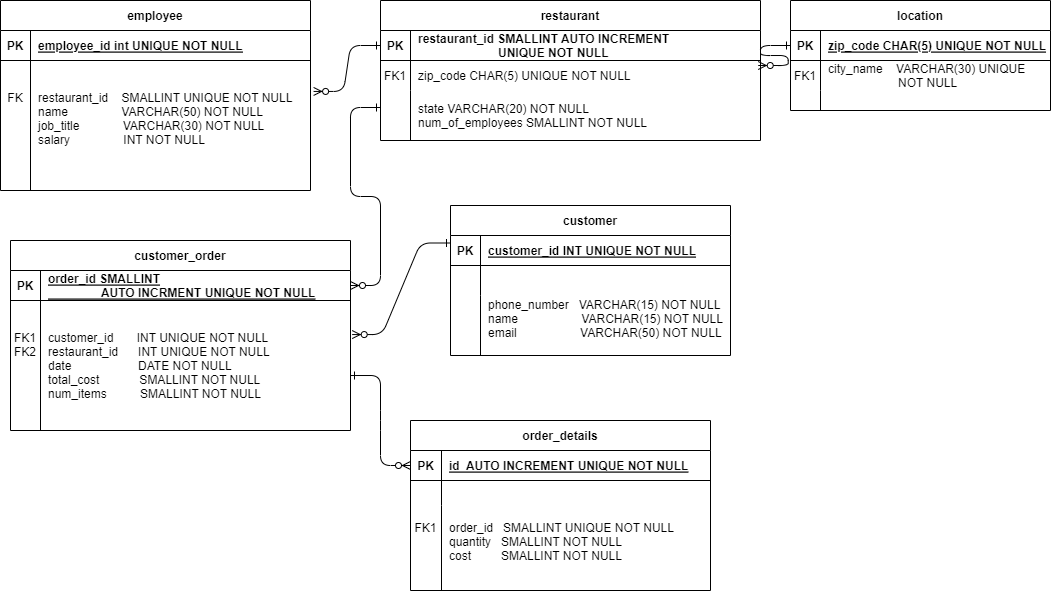

The diagram above was exported from draw.io. Its source (the exported page's mxGraphModel, read from the mxfile embedded in the PNG):
<mxGraphModel dx="1221" dy="1085" grid="1" gridSize="10" guides="1" tooltips="1" connect="1" arrows="1" fold="1" page="1" pageScale="1" pageWidth="1100" pageHeight="850" math="0" shadow="0" extFonts="Permanent Marker^https://fonts.googleapis.com/css?family=Permanent+Marker">
  <root>
    <mxCell id="0" />
    <mxCell id="1" parent="0" />
    <mxCell id="C-vyLk0tnHw3VtMMgP7b-2" value="restaurant" style="shape=table;startSize=30;container=1;collapsible=1;childLayout=tableLayout;fixedRows=1;rowLines=0;fontStyle=1;align=center;resizeLast=1;" parent="1" vertex="1">
      <mxGeometry x="400" y="70" width="380" height="140" as="geometry" />
    </mxCell>
    <mxCell id="C-vyLk0tnHw3VtMMgP7b-3" value="" style="shape=partialRectangle;collapsible=0;dropTarget=0;pointerEvents=0;fillColor=none;points=[[0,0.5],[1,0.5]];portConstraint=eastwest;top=0;left=0;right=0;bottom=1;" parent="C-vyLk0tnHw3VtMMgP7b-2" vertex="1">
      <mxGeometry y="30" width="380" height="30" as="geometry" />
    </mxCell>
    <mxCell id="C-vyLk0tnHw3VtMMgP7b-4" value="PK" style="shape=partialRectangle;overflow=hidden;connectable=0;fillColor=none;top=0;left=0;bottom=0;right=0;fontStyle=1;" parent="C-vyLk0tnHw3VtMMgP7b-3" vertex="1">
      <mxGeometry width="30" height="30" as="geometry">
        <mxRectangle width="30" height="30" as="alternateBounds" />
      </mxGeometry>
    </mxCell>
    <mxCell id="C-vyLk0tnHw3VtMMgP7b-5" value="restaurant_id SMALLINT AUTO INCREMENT &#10;                        UNIQUE NOT NULL" style="shape=partialRectangle;overflow=hidden;connectable=0;fillColor=none;top=0;left=0;bottom=0;right=0;align=left;spacingLeft=6;fontStyle=1;" parent="C-vyLk0tnHw3VtMMgP7b-3" vertex="1">
      <mxGeometry x="30" width="350" height="30" as="geometry">
        <mxRectangle width="350" height="30" as="alternateBounds" />
      </mxGeometry>
    </mxCell>
    <mxCell id="C-vyLk0tnHw3VtMMgP7b-6" value="" style="shape=partialRectangle;collapsible=0;dropTarget=0;pointerEvents=0;fillColor=none;points=[[0,0.5],[1,0.5]];portConstraint=eastwest;top=0;left=0;right=0;bottom=0;" parent="C-vyLk0tnHw3VtMMgP7b-2" vertex="1">
      <mxGeometry y="60" width="380" height="30" as="geometry" />
    </mxCell>
    <mxCell id="C-vyLk0tnHw3VtMMgP7b-7" value="FK1" style="shape=partialRectangle;overflow=hidden;connectable=0;fillColor=none;top=0;left=0;bottom=0;right=0;" parent="C-vyLk0tnHw3VtMMgP7b-6" vertex="1">
      <mxGeometry width="30" height="30" as="geometry">
        <mxRectangle width="30" height="30" as="alternateBounds" />
      </mxGeometry>
    </mxCell>
    <mxCell id="C-vyLk0tnHw3VtMMgP7b-8" value="zip_code CHAR(5) UNIQUE NOT NULL" style="shape=partialRectangle;overflow=hidden;connectable=0;fillColor=none;top=0;left=0;bottom=0;right=0;align=left;spacingLeft=6;" parent="C-vyLk0tnHw3VtMMgP7b-6" vertex="1">
      <mxGeometry x="30" width="350" height="30" as="geometry">
        <mxRectangle width="350" height="30" as="alternateBounds" />
      </mxGeometry>
    </mxCell>
    <mxCell id="C-vyLk0tnHw3VtMMgP7b-9" value="" style="shape=partialRectangle;collapsible=0;dropTarget=0;pointerEvents=0;fillColor=none;points=[[0,0.5],[1,0.5]];portConstraint=eastwest;top=0;left=0;right=0;bottom=0;" parent="C-vyLk0tnHw3VtMMgP7b-2" vertex="1">
      <mxGeometry y="90" width="380" height="50" as="geometry" />
    </mxCell>
    <mxCell id="C-vyLk0tnHw3VtMMgP7b-10" value="" style="shape=partialRectangle;overflow=hidden;connectable=0;fillColor=none;top=0;left=0;bottom=0;right=0;" parent="C-vyLk0tnHw3VtMMgP7b-9" vertex="1">
      <mxGeometry width="30" height="50" as="geometry">
        <mxRectangle width="30" height="50" as="alternateBounds" />
      </mxGeometry>
    </mxCell>
    <mxCell id="C-vyLk0tnHw3VtMMgP7b-11" value="state VARCHAR(20) NOT NULL&#10;num_of_employees SMALLINT NOT NULL" style="shape=partialRectangle;overflow=hidden;connectable=0;fillColor=none;top=0;left=0;bottom=0;right=0;align=left;spacingLeft=6;" parent="C-vyLk0tnHw3VtMMgP7b-9" vertex="1">
      <mxGeometry x="30" width="350" height="50" as="geometry">
        <mxRectangle width="350" height="50" as="alternateBounds" />
      </mxGeometry>
    </mxCell>
    <mxCell id="C-vyLk0tnHw3VtMMgP7b-13" value="customer" style="shape=table;startSize=30;container=1;collapsible=1;childLayout=tableLayout;fixedRows=1;rowLines=0;fontStyle=1;align=center;resizeLast=1;" parent="1" vertex="1">
      <mxGeometry x="470" y="275" width="280" height="150" as="geometry" />
    </mxCell>
    <mxCell id="C-vyLk0tnHw3VtMMgP7b-14" value="" style="shape=partialRectangle;collapsible=0;dropTarget=0;pointerEvents=0;fillColor=none;points=[[0,0.5],[1,0.5]];portConstraint=eastwest;top=0;left=0;right=0;bottom=1;" parent="C-vyLk0tnHw3VtMMgP7b-13" vertex="1">
      <mxGeometry y="30" width="280" height="30" as="geometry" />
    </mxCell>
    <mxCell id="C-vyLk0tnHw3VtMMgP7b-15" value="PK" style="shape=partialRectangle;overflow=hidden;connectable=0;fillColor=none;top=0;left=0;bottom=0;right=0;fontStyle=1;" parent="C-vyLk0tnHw3VtMMgP7b-14" vertex="1">
      <mxGeometry width="30" height="30" as="geometry">
        <mxRectangle width="30" height="30" as="alternateBounds" />
      </mxGeometry>
    </mxCell>
    <mxCell id="C-vyLk0tnHw3VtMMgP7b-16" value="customer_id INT UNIQUE NOT NULL" style="shape=partialRectangle;overflow=hidden;connectable=0;fillColor=none;top=0;left=0;bottom=0;right=0;align=left;spacingLeft=6;fontStyle=5;" parent="C-vyLk0tnHw3VtMMgP7b-14" vertex="1">
      <mxGeometry x="30" width="250" height="30" as="geometry">
        <mxRectangle width="250" height="30" as="alternateBounds" />
      </mxGeometry>
    </mxCell>
    <mxCell id="C-vyLk0tnHw3VtMMgP7b-17" value="" style="shape=partialRectangle;collapsible=0;dropTarget=0;pointerEvents=0;fillColor=none;points=[[0,0.5],[1,0.5]];portConstraint=eastwest;top=0;left=0;right=0;bottom=0;" parent="C-vyLk0tnHw3VtMMgP7b-13" vertex="1">
      <mxGeometry y="60" width="280" height="30" as="geometry" />
    </mxCell>
    <mxCell id="C-vyLk0tnHw3VtMMgP7b-18" value="" style="shape=partialRectangle;overflow=hidden;connectable=0;fillColor=none;top=0;left=0;bottom=0;right=0;" parent="C-vyLk0tnHw3VtMMgP7b-17" vertex="1">
      <mxGeometry width="30" height="30" as="geometry">
        <mxRectangle width="30" height="30" as="alternateBounds" />
      </mxGeometry>
    </mxCell>
    <mxCell id="C-vyLk0tnHw3VtMMgP7b-19" value="" style="shape=partialRectangle;overflow=hidden;connectable=0;fillColor=none;top=0;left=0;bottom=0;right=0;align=left;spacingLeft=6;" parent="C-vyLk0tnHw3VtMMgP7b-17" vertex="1">
      <mxGeometry x="30" width="250" height="30" as="geometry">
        <mxRectangle width="250" height="30" as="alternateBounds" />
      </mxGeometry>
    </mxCell>
    <mxCell id="C-vyLk0tnHw3VtMMgP7b-20" value="" style="shape=partialRectangle;collapsible=0;dropTarget=0;pointerEvents=0;fillColor=none;points=[[0,0.5],[1,0.5]];portConstraint=eastwest;top=0;left=0;right=0;bottom=0;" parent="C-vyLk0tnHw3VtMMgP7b-13" vertex="1">
      <mxGeometry y="90" width="280" height="60" as="geometry" />
    </mxCell>
    <mxCell id="C-vyLk0tnHw3VtMMgP7b-21" value="" style="shape=partialRectangle;overflow=hidden;connectable=0;fillColor=none;top=0;left=0;bottom=0;right=0;" parent="C-vyLk0tnHw3VtMMgP7b-20" vertex="1">
      <mxGeometry width="30" height="60" as="geometry">
        <mxRectangle width="30" height="60" as="alternateBounds" />
      </mxGeometry>
    </mxCell>
    <mxCell id="C-vyLk0tnHw3VtMMgP7b-22" value="phone_number   VARCHAR(15) NOT NULL &#10;name                   VARCHAR(15) NOT NULL&#10;email                   VARCHAR(50) NOT NULL&#10;" style="shape=partialRectangle;overflow=hidden;connectable=0;fillColor=none;top=0;left=0;bottom=0;right=0;align=left;spacingLeft=6;" parent="C-vyLk0tnHw3VtMMgP7b-20" vertex="1">
      <mxGeometry x="30" width="250" height="60" as="geometry">
        <mxRectangle width="250" height="60" as="alternateBounds" />
      </mxGeometry>
    </mxCell>
    <mxCell id="C-vyLk0tnHw3VtMMgP7b-23" value="employee" style="shape=table;startSize=30;container=1;collapsible=1;childLayout=tableLayout;fixedRows=1;rowLines=0;fontStyle=1;align=center;resizeLast=1;" parent="1" vertex="1">
      <mxGeometry x="20" y="70" width="310" height="190" as="geometry" />
    </mxCell>
    <mxCell id="C-vyLk0tnHw3VtMMgP7b-24" value="" style="shape=partialRectangle;collapsible=0;dropTarget=0;pointerEvents=0;fillColor=none;points=[[0,0.5],[1,0.5]];portConstraint=eastwest;top=0;left=0;right=0;bottom=1;" parent="C-vyLk0tnHw3VtMMgP7b-23" vertex="1">
      <mxGeometry y="30" width="310" height="30" as="geometry" />
    </mxCell>
    <mxCell id="C-vyLk0tnHw3VtMMgP7b-25" value="PK" style="shape=partialRectangle;overflow=hidden;connectable=0;fillColor=none;top=0;left=0;bottom=0;right=0;fontStyle=1;" parent="C-vyLk0tnHw3VtMMgP7b-24" vertex="1">
      <mxGeometry width="30" height="30" as="geometry">
        <mxRectangle width="30" height="30" as="alternateBounds" />
      </mxGeometry>
    </mxCell>
    <mxCell id="C-vyLk0tnHw3VtMMgP7b-26" value="employee_id int UNIQUE NOT NULL " style="shape=partialRectangle;overflow=hidden;connectable=0;fillColor=none;top=0;left=0;bottom=0;right=0;align=left;spacingLeft=6;fontStyle=5;" parent="C-vyLk0tnHw3VtMMgP7b-24" vertex="1">
      <mxGeometry x="30" width="280" height="30" as="geometry">
        <mxRectangle width="280" height="30" as="alternateBounds" />
      </mxGeometry>
    </mxCell>
    <mxCell id="C-vyLk0tnHw3VtMMgP7b-27" value="" style="shape=partialRectangle;collapsible=0;dropTarget=0;pointerEvents=0;fillColor=none;points=[[0,0.5],[1,0.5]];portConstraint=eastwest;top=0;left=0;right=0;bottom=0;" parent="C-vyLk0tnHw3VtMMgP7b-23" vertex="1">
      <mxGeometry y="60" width="310" height="130" as="geometry" />
    </mxCell>
    <mxCell id="C-vyLk0tnHw3VtMMgP7b-28" value="FK&#10;&#10;&#10;&#10;" style="shape=partialRectangle;overflow=hidden;connectable=0;fillColor=none;top=0;left=0;bottom=0;right=0;" parent="C-vyLk0tnHw3VtMMgP7b-27" vertex="1">
      <mxGeometry width="30" height="130" as="geometry">
        <mxRectangle width="30" height="130" as="alternateBounds" />
      </mxGeometry>
    </mxCell>
    <mxCell id="C-vyLk0tnHw3VtMMgP7b-29" value="restaurant_id    SMALLINT UNIQUE NOT NULL&#10;name                VARCHAR(50) NOT NULL&#10;job_title             VARCHAR(30) NOT NULL&#10;salary                INT NOT NULL&#10; " style="shape=partialRectangle;overflow=hidden;connectable=0;fillColor=none;top=0;left=0;bottom=0;right=0;align=left;spacingLeft=6;" parent="C-vyLk0tnHw3VtMMgP7b-27" vertex="1">
      <mxGeometry x="30" width="280" height="130" as="geometry">
        <mxRectangle width="280" height="130" as="alternateBounds" />
      </mxGeometry>
    </mxCell>
    <mxCell id="aRl6ZMqh-hRykSnPxmyr-2" value="location" style="shape=table;startSize=30;container=1;collapsible=1;childLayout=tableLayout;fixedRows=1;rowLines=0;fontStyle=1;align=center;resizeLast=1;" parent="1" vertex="1">
      <mxGeometry x="810" y="70" width="260" height="110" as="geometry" />
    </mxCell>
    <mxCell id="aRl6ZMqh-hRykSnPxmyr-3" value="" style="shape=partialRectangle;collapsible=0;dropTarget=0;pointerEvents=0;fillColor=none;points=[[0,0.5],[1,0.5]];portConstraint=eastwest;top=0;left=0;right=0;bottom=1;" parent="aRl6ZMqh-hRykSnPxmyr-2" vertex="1">
      <mxGeometry y="30" width="260" height="30" as="geometry" />
    </mxCell>
    <mxCell id="aRl6ZMqh-hRykSnPxmyr-4" value="PK" style="shape=partialRectangle;overflow=hidden;connectable=0;fillColor=none;top=0;left=0;bottom=0;right=0;fontStyle=1;" parent="aRl6ZMqh-hRykSnPxmyr-3" vertex="1">
      <mxGeometry width="30" height="30" as="geometry">
        <mxRectangle width="30" height="30" as="alternateBounds" />
      </mxGeometry>
    </mxCell>
    <mxCell id="aRl6ZMqh-hRykSnPxmyr-5" value="zip_code CHAR(5) UNIQUE NOT NULL" style="shape=partialRectangle;overflow=hidden;connectable=0;fillColor=none;top=0;left=0;bottom=0;right=0;align=left;spacingLeft=6;fontStyle=5;" parent="aRl6ZMqh-hRykSnPxmyr-3" vertex="1">
      <mxGeometry x="30" width="230" height="30" as="geometry">
        <mxRectangle width="230" height="30" as="alternateBounds" />
      </mxGeometry>
    </mxCell>
    <mxCell id="aRl6ZMqh-hRykSnPxmyr-6" value="" style="shape=partialRectangle;collapsible=0;dropTarget=0;pointerEvents=0;fillColor=none;points=[[0,0.5],[1,0.5]];portConstraint=eastwest;top=0;left=0;right=0;bottom=0;" parent="aRl6ZMqh-hRykSnPxmyr-2" vertex="1">
      <mxGeometry y="60" width="260" height="30" as="geometry" />
    </mxCell>
    <mxCell id="aRl6ZMqh-hRykSnPxmyr-7" value="FK1" style="shape=partialRectangle;overflow=hidden;connectable=0;fillColor=none;top=0;left=0;bottom=0;right=0;" parent="aRl6ZMqh-hRykSnPxmyr-6" vertex="1">
      <mxGeometry width="30" height="30" as="geometry">
        <mxRectangle width="30" height="30" as="alternateBounds" />
      </mxGeometry>
    </mxCell>
    <mxCell id="aRl6ZMqh-hRykSnPxmyr-8" value="city_name    VARCHAR(30) UNIQUE&#10;                     NOT NULL" style="shape=partialRectangle;overflow=hidden;connectable=0;fillColor=none;top=0;left=0;bottom=0;right=0;align=left;spacingLeft=6;" parent="aRl6ZMqh-hRykSnPxmyr-6" vertex="1">
      <mxGeometry x="30" width="230" height="30" as="geometry">
        <mxRectangle width="230" height="30" as="alternateBounds" />
      </mxGeometry>
    </mxCell>
    <mxCell id="aRl6ZMqh-hRykSnPxmyr-9" value="" style="shape=partialRectangle;collapsible=0;dropTarget=0;pointerEvents=0;fillColor=none;points=[[0,0.5],[1,0.5]];portConstraint=eastwest;top=0;left=0;right=0;bottom=0;" parent="aRl6ZMqh-hRykSnPxmyr-2" vertex="1">
      <mxGeometry y="90" width="260" height="20" as="geometry" />
    </mxCell>
    <mxCell id="aRl6ZMqh-hRykSnPxmyr-10" value="" style="shape=partialRectangle;overflow=hidden;connectable=0;fillColor=none;top=0;left=0;bottom=0;right=0;" parent="aRl6ZMqh-hRykSnPxmyr-9" vertex="1">
      <mxGeometry width="30" height="20" as="geometry">
        <mxRectangle width="30" height="20" as="alternateBounds" />
      </mxGeometry>
    </mxCell>
    <mxCell id="aRl6ZMqh-hRykSnPxmyr-11" value="" style="shape=partialRectangle;overflow=hidden;connectable=0;fillColor=none;top=0;left=0;bottom=0;right=0;align=left;spacingLeft=6;" parent="aRl6ZMqh-hRykSnPxmyr-9" vertex="1">
      <mxGeometry x="30" width="230" height="20" as="geometry">
        <mxRectangle width="230" height="20" as="alternateBounds" />
      </mxGeometry>
    </mxCell>
    <mxCell id="aRl6ZMqh-hRykSnPxmyr-15" value="" style="edgeStyle=entityRelationEdgeStyle;endArrow=ERzeroToMany;startArrow=ERone;endFill=1;startFill=0;entryX=0.994;entryY=0.167;entryDx=0;entryDy=0;entryPerimeter=0;exitX=0;exitY=0.5;exitDx=0;exitDy=0;" parent="1" source="aRl6ZMqh-hRykSnPxmyr-3" target="C-vyLk0tnHw3VtMMgP7b-6" edge="1">
      <mxGeometry width="100" height="100" relative="1" as="geometry">
        <mxPoint x="540" y="100" as="sourcePoint" />
        <mxPoint x="675" y="240" as="targetPoint" />
      </mxGeometry>
    </mxCell>
    <mxCell id="aRl6ZMqh-hRykSnPxmyr-18" value="customer_order" style="shape=table;startSize=30;container=1;collapsible=1;childLayout=tableLayout;fixedRows=1;rowLines=0;fontStyle=1;align=center;resizeLast=1;" parent="1" vertex="1">
      <mxGeometry x="30" y="310" width="340" height="190" as="geometry" />
    </mxCell>
    <mxCell id="aRl6ZMqh-hRykSnPxmyr-19" value="" style="shape=partialRectangle;collapsible=0;dropTarget=0;pointerEvents=0;fillColor=none;points=[[0,0.5],[1,0.5]];portConstraint=eastwest;top=0;left=0;right=0;bottom=1;" parent="aRl6ZMqh-hRykSnPxmyr-18" vertex="1">
      <mxGeometry y="30" width="340" height="30" as="geometry" />
    </mxCell>
    <mxCell id="aRl6ZMqh-hRykSnPxmyr-20" value="PK" style="shape=partialRectangle;overflow=hidden;connectable=0;fillColor=none;top=0;left=0;bottom=0;right=0;fontStyle=1;" parent="aRl6ZMqh-hRykSnPxmyr-19" vertex="1">
      <mxGeometry width="30" height="30" as="geometry">
        <mxRectangle width="30" height="30" as="alternateBounds" />
      </mxGeometry>
    </mxCell>
    <mxCell id="aRl6ZMqh-hRykSnPxmyr-21" value="order_id SMALLINT &#10;                AUTO INCRMENT UNIQUE NOT NULL" style="shape=partialRectangle;overflow=hidden;connectable=0;fillColor=none;top=0;left=0;bottom=0;right=0;align=left;spacingLeft=6;fontStyle=5;" parent="aRl6ZMqh-hRykSnPxmyr-19" vertex="1">
      <mxGeometry x="30" width="310" height="30" as="geometry">
        <mxRectangle width="310" height="30" as="alternateBounds" />
      </mxGeometry>
    </mxCell>
    <mxCell id="aRl6ZMqh-hRykSnPxmyr-22" value="" style="shape=partialRectangle;collapsible=0;dropTarget=0;pointerEvents=0;fillColor=none;points=[[0,0.5],[1,0.5]];portConstraint=eastwest;top=0;left=0;right=0;bottom=0;" parent="aRl6ZMqh-hRykSnPxmyr-18" vertex="1">
      <mxGeometry y="60" width="340" height="130" as="geometry" />
    </mxCell>
    <mxCell id="aRl6ZMqh-hRykSnPxmyr-23" value="FK1&#10;FK2&#10;&#10;&#10;" style="shape=partialRectangle;overflow=hidden;connectable=0;fillColor=none;top=0;left=0;bottom=0;right=0;" parent="aRl6ZMqh-hRykSnPxmyr-22" vertex="1">
      <mxGeometry width="30" height="130" as="geometry">
        <mxRectangle width="30" height="130" as="alternateBounds" />
      </mxGeometry>
    </mxCell>
    <mxCell id="aRl6ZMqh-hRykSnPxmyr-24" value="customer_id       INT UNIQUE NOT NULL&#10;restaurant_id      INT UNIQUE NOT NULL&#10;date                    DATE NOT NULL&#10;total_cost            SMALLINT NOT NULL&#10;num_items          SMALLINT NOT NULL" style="shape=partialRectangle;overflow=hidden;connectable=0;fillColor=none;top=0;left=0;bottom=0;right=0;align=left;spacingLeft=6;" parent="aRl6ZMqh-hRykSnPxmyr-22" vertex="1">
      <mxGeometry x="30" width="310" height="130" as="geometry">
        <mxRectangle width="310" height="130" as="alternateBounds" />
      </mxGeometry>
    </mxCell>
    <mxCell id="aRl6ZMqh-hRykSnPxmyr-25" value="" style="edgeStyle=entityRelationEdgeStyle;endArrow=ERzeroToMany;startArrow=ERone;endFill=1;startFill=0;entryX=1;entryY=0.5;entryDx=0;entryDy=0;exitX=0;exitY=0.34;exitDx=0;exitDy=0;exitPerimeter=0;" parent="1" source="C-vyLk0tnHw3VtMMgP7b-9" target="aRl6ZMqh-hRykSnPxmyr-19" edge="1">
      <mxGeometry width="100" height="100" relative="1" as="geometry">
        <mxPoint x="470" y="340" as="sourcePoint" />
        <mxPoint x="329.03999999999996" y="360.01" as="targetPoint" />
      </mxGeometry>
    </mxCell>
    <mxCell id="C-vyLk0tnHw3VtMMgP7b-1" value="" style="edgeStyle=entityRelationEdgeStyle;endArrow=ERzeroToMany;startArrow=ERone;endFill=1;startFill=0;entryX=1.01;entryY=0.238;entryDx=0;entryDy=0;entryPerimeter=0;exitX=0;exitY=0.5;exitDx=0;exitDy=0;" parent="1" source="C-vyLk0tnHw3VtMMgP7b-3" target="C-vyLk0tnHw3VtMMgP7b-27" edge="1">
      <mxGeometry width="100" height="100" relative="1" as="geometry">
        <mxPoint x="340" y="720" as="sourcePoint" />
        <mxPoint x="440" y="620" as="targetPoint" />
      </mxGeometry>
    </mxCell>
    <mxCell id="aRl6ZMqh-hRykSnPxmyr-29" value="" style="edgeStyle=entityRelationEdgeStyle;endArrow=ERzeroToMany;startArrow=ERone;endFill=1;startFill=0;entryX=1.005;entryY=0.262;entryDx=0;entryDy=0;exitX=0;exitY=0.25;exitDx=0;exitDy=0;entryPerimeter=0;" parent="1" source="C-vyLk0tnHw3VtMMgP7b-13" target="aRl6ZMqh-hRykSnPxmyr-22" edge="1">
      <mxGeometry width="100" height="100" relative="1" as="geometry">
        <mxPoint x="300" y="187" as="sourcePoint" />
        <mxPoint x="230" y="350" as="targetPoint" />
      </mxGeometry>
    </mxCell>
    <mxCell id="aRl6ZMqh-hRykSnPxmyr-31" value="order_details" style="shape=table;startSize=30;container=1;collapsible=1;childLayout=tableLayout;fixedRows=1;rowLines=0;fontStyle=1;align=center;resizeLast=1;" parent="1" vertex="1">
      <mxGeometry x="430" y="490" width="300" height="170" as="geometry" />
    </mxCell>
    <mxCell id="aRl6ZMqh-hRykSnPxmyr-32" value="" style="shape=partialRectangle;collapsible=0;dropTarget=0;pointerEvents=0;fillColor=none;points=[[0,0.5],[1,0.5]];portConstraint=eastwest;top=0;left=0;right=0;bottom=1;" parent="aRl6ZMqh-hRykSnPxmyr-31" vertex="1">
      <mxGeometry y="30" width="300" height="30" as="geometry" />
    </mxCell>
    <mxCell id="aRl6ZMqh-hRykSnPxmyr-33" value="PK" style="shape=partialRectangle;overflow=hidden;connectable=0;fillColor=none;top=0;left=0;bottom=0;right=0;fontStyle=1;" parent="aRl6ZMqh-hRykSnPxmyr-32" vertex="1">
      <mxGeometry width="31" height="30" as="geometry">
        <mxRectangle width="31" height="30" as="alternateBounds" />
      </mxGeometry>
    </mxCell>
    <mxCell id="aRl6ZMqh-hRykSnPxmyr-34" value="id  AUTO INCREMENT UNIQUE NOT NULL" style="shape=partialRectangle;overflow=hidden;connectable=0;fillColor=none;top=0;left=0;bottom=0;right=0;align=left;spacingLeft=6;fontStyle=5;" parent="aRl6ZMqh-hRykSnPxmyr-32" vertex="1">
      <mxGeometry x="31" width="269" height="30" as="geometry">
        <mxRectangle width="269" height="30" as="alternateBounds" />
      </mxGeometry>
    </mxCell>
    <mxCell id="aRl6ZMqh-hRykSnPxmyr-35" value="" style="shape=partialRectangle;collapsible=0;dropTarget=0;pointerEvents=0;fillColor=none;points=[[0,0.5],[1,0.5]];portConstraint=eastwest;top=0;left=0;right=0;bottom=0;" parent="aRl6ZMqh-hRykSnPxmyr-31" vertex="1">
      <mxGeometry y="60" width="300" height="25" as="geometry" />
    </mxCell>
    <mxCell id="aRl6ZMqh-hRykSnPxmyr-36" value="" style="shape=partialRectangle;overflow=hidden;connectable=0;fillColor=none;top=0;left=0;bottom=0;right=0;" parent="aRl6ZMqh-hRykSnPxmyr-35" vertex="1">
      <mxGeometry width="31" height="25" as="geometry">
        <mxRectangle width="31" height="25" as="alternateBounds" />
      </mxGeometry>
    </mxCell>
    <mxCell id="aRl6ZMqh-hRykSnPxmyr-37" value="" style="shape=partialRectangle;overflow=hidden;connectable=0;fillColor=none;top=0;left=0;bottom=0;right=0;align=left;spacingLeft=6;" parent="aRl6ZMqh-hRykSnPxmyr-35" vertex="1">
      <mxGeometry x="31" width="269" height="25" as="geometry">
        <mxRectangle width="269" height="25" as="alternateBounds" />
      </mxGeometry>
    </mxCell>
    <mxCell id="aRl6ZMqh-hRykSnPxmyr-38" value="" style="shape=partialRectangle;collapsible=0;dropTarget=0;pointerEvents=0;fillColor=none;points=[[0,0.5],[1,0.5]];portConstraint=eastwest;top=0;left=0;right=0;bottom=0;" parent="aRl6ZMqh-hRykSnPxmyr-31" vertex="1">
      <mxGeometry y="85" width="300" height="85" as="geometry" />
    </mxCell>
    <mxCell id="aRl6ZMqh-hRykSnPxmyr-39" value="FK1&#10;&#10;&#10;" style="shape=partialRectangle;overflow=hidden;connectable=0;fillColor=none;top=0;left=0;bottom=0;right=0;" parent="aRl6ZMqh-hRykSnPxmyr-38" vertex="1">
      <mxGeometry width="31" height="85" as="geometry">
        <mxRectangle width="31" height="85" as="alternateBounds" />
      </mxGeometry>
    </mxCell>
    <mxCell id="aRl6ZMqh-hRykSnPxmyr-40" value="order_id   SMALLINT UNIQUE NOT NULL&#10;quantity   SMALLINT NOT NULL&#10;cost         SMALLINT NOT NULL&#10;" style="shape=partialRectangle;overflow=hidden;connectable=0;fillColor=none;top=0;left=0;bottom=0;right=0;align=left;spacingLeft=6;" parent="aRl6ZMqh-hRykSnPxmyr-38" vertex="1">
      <mxGeometry x="31" width="269" height="85" as="geometry">
        <mxRectangle width="269" height="85" as="alternateBounds" />
      </mxGeometry>
    </mxCell>
    <mxCell id="aRl6ZMqh-hRykSnPxmyr-41" value="" style="edgeStyle=entityRelationEdgeStyle;endArrow=ERzeroToMany;startArrow=ERone;endFill=1;startFill=0;entryX=0;entryY=0.5;entryDx=0;entryDy=0;exitX=1;exitY=0.577;exitDx=0;exitDy=0;exitPerimeter=0;" parent="1" source="aRl6ZMqh-hRykSnPxmyr-22" target="aRl6ZMqh-hRykSnPxmyr-32" edge="1">
      <mxGeometry width="100" height="100" relative="1" as="geometry">
        <mxPoint x="180" y="560" as="sourcePoint" />
        <mxPoint x="180" y="575.56" as="targetPoint" />
      </mxGeometry>
    </mxCell>
  </root>
</mxGraphModel>